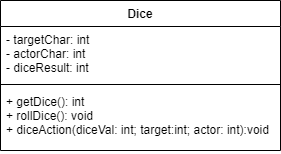

The diagram above was exported from draw.io. Its source (the exported page's mxGraphModel, read from the mxfile embedded in the PNG):
<mxGraphModel dx="593" dy="331" grid="0" gridSize="10" guides="1" tooltips="1" connect="1" arrows="1" fold="1" page="1" pageScale="1" pageWidth="827" pageHeight="1169" math="0" shadow="0">
  <root>
    <mxCell id="WIyWlLk6GJQsqaUBKTNV-0" />
    <mxCell id="WIyWlLk6GJQsqaUBKTNV-1" parent="WIyWlLk6GJQsqaUBKTNV-0" />
    <mxCell id="tTbPqMBAyUgzuit6trgt-0" value="Dice" style="swimlane;fontStyle=1;align=center;verticalAlign=top;childLayout=stackLayout;horizontal=1;startSize=26;horizontalStack=0;resizeParent=1;resizeParentMax=0;resizeLast=0;collapsible=1;marginBottom=0;" vertex="1" parent="WIyWlLk6GJQsqaUBKTNV-1">
      <mxGeometry x="330" y="260" width="280" height="150" as="geometry" />
    </mxCell>
    <mxCell id="tTbPqMBAyUgzuit6trgt-1" value="- targetChar: int&#10;- actorChar: int&#10;- diceResult: int" style="text;strokeColor=none;fillColor=none;align=left;verticalAlign=top;spacingLeft=4;spacingRight=4;overflow=hidden;rotatable=0;points=[[0,0.5],[1,0.5]];portConstraint=eastwest;" vertex="1" parent="tTbPqMBAyUgzuit6trgt-0">
      <mxGeometry y="26" width="280" height="54" as="geometry" />
    </mxCell>
    <mxCell id="tTbPqMBAyUgzuit6trgt-2" value="" style="line;strokeWidth=1;fillColor=none;align=left;verticalAlign=middle;spacingTop=-1;spacingLeft=3;spacingRight=3;rotatable=0;labelPosition=right;points=[];portConstraint=eastwest;" vertex="1" parent="tTbPqMBAyUgzuit6trgt-0">
      <mxGeometry y="80" width="280" height="8" as="geometry" />
    </mxCell>
    <mxCell id="tTbPqMBAyUgzuit6trgt-3" value="+ getDice(): int&#10;+ rollDice(): void&#10;+ diceAction(diceVal: int; target:int; actor: int):void" style="text;strokeColor=none;fillColor=none;align=left;verticalAlign=top;spacingLeft=4;spacingRight=4;overflow=hidden;rotatable=0;points=[[0,0.5],[1,0.5]];portConstraint=eastwest;" vertex="1" parent="tTbPqMBAyUgzuit6trgt-0">
      <mxGeometry y="88" width="280" height="62" as="geometry" />
    </mxCell>
  </root>
</mxGraphModel>